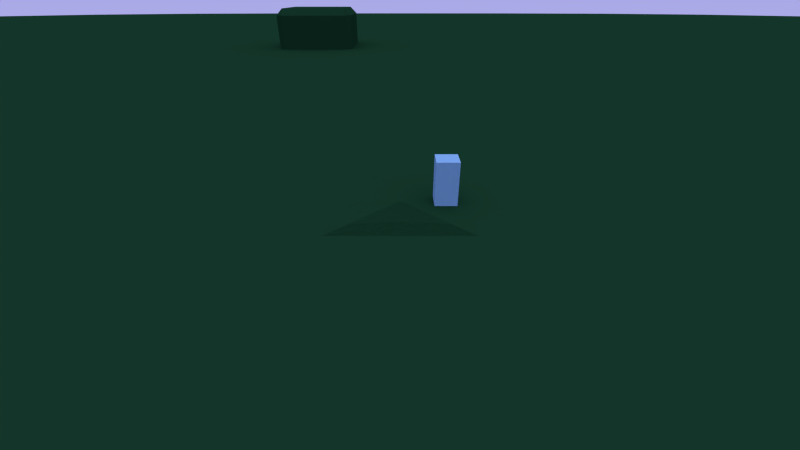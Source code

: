 # Source: Driver.blend  (saved by Blender 2.79.0; exported with 4.5.12 LTS)
import bpy
from mathutils import Matrix  # noqa: F401  (used for matrix-valued properties, if any)

bpy.ops.wm.read_factory_settings(use_empty=True)
scene = bpy.context.scene
scene.name = 'Scene'

# ---- collections
col_collection_1 = bpy.data.collections.new('Collection 1'); scene.collection.children.link(col_collection_1)
col_collection_2 = bpy.data.collections.new('Collection 2'); scene.collection.children.link(col_collection_2)
col_collection_2.hide_render = True
col_collection_2.hide_viewport = True

# ---- materials (node trees are filled in below, after node groups)
mat_player = bpy.data.materials.new('Player')
mat_player.alpha_threshold = 0.0
mat_player.use_transparent_shadow = False
mat_player.diffuse_color = (0.25, 0.5, 0.75, 1.0)
mat_player.roughness = 0.5
mat_player.specular_intensity = 1.0
mat_terrain = bpy.data.materials.new('Terrain')
mat_terrain.alpha_threshold = 0.0
mat_terrain.use_transparent_shadow = False
mat_terrain.diffuse_color = (0.01, 0.05, 0.02, 1.0)
mat_terrain.roughness = 0.5
mat_terrain.specular_intensity = 0.0
mat_terrain.line_color = (0.0, 0.0, 0.0, 1.0)
mat_platform = bpy.data.materials.new('Platform')
mat_platform.alpha_threshold = 0.0
mat_platform.use_transparent_shadow = False
mat_platform.diffuse_color = (0.01, 0.05, 0.02, 1.0)
mat_platform.roughness = 0.5
mat_platform.specular_intensity = 0.0
mat_platform.line_color = (0.0, 0.0, 0.0, 1.0)
mat_car_wheel = bpy.data.materials.new('Car_wheel')
mat_car_wheel.alpha_threshold = 0.0
mat_car_wheel.use_transparent_shadow = False
mat_car_wheel.preview_render_type = 'CUBE'
mat_car_wheel.diffuse_color = (1.0, 1.0, 0.5, 1.0)
mat_car_wheel.roughness = 0.5
mat_car_wheel.line_color = (0.0, 0.0, 0.0, 1.0)
mat_car_steering_wheel = bpy.data.materials.new('Car_steering_wheel')
mat_car_steering_wheel.alpha_threshold = 0.0
mat_car_steering_wheel.use_transparent_shadow = False
mat_car_steering_wheel.preview_render_type = 'FLAT'
mat_car_steering_wheel.diffuse_color = (0.05, 0.0, 0.005, 1.0)
mat_car_steering_wheel.roughness = 0.5
mat_car_steering_wheel.specular_intensity = 0.2
mat_car_steering_wheel.line_color = (0.0, 0.0, 0.0, 1.0)
mat_car_body = bpy.data.materials.new('Car_body')
mat_car_body.alpha_threshold = 0.0
mat_car_body.use_transparent_shadow = False
mat_car_body.preview_render_type = 'FLAT'
mat_car_body.diffuse_color = (1.0, 1.0, 1.0, 1.0)
mat_car_body.roughness = 0.5
mat_car_bottom = bpy.data.materials.new('Car_bottom')
mat_car_bottom.alpha_threshold = 0.0
mat_car_bottom.use_transparent_shadow = False
mat_car_bottom.preview_render_type = 'FLAT'
mat_car_bottom.diffuse_color = (0.1, 0.0, 0.01, 1.0)
mat_car_bottom.roughness = 0.5
mat_car_bottom.specular_intensity = 0.0
mat_car_bottom.line_color = (0.0, 0.0, 0.0, 1.0)
mat_car_window = bpy.data.materials.new('Car_window')
mat_car_window.alpha_threshold = 0.0
mat_car_window.use_transparent_shadow = False
mat_car_window.preview_render_type = 'FLAT'
mat_car_window.diffuse_color = (1.0, 1.0, 1.0, 1.0)
mat_car_window.roughness = 0.5
mat_car_window.specular_intensity = 1.0
mat_car_window.line_color = (0.0, 0.0, 0.0, 0.5)
mat_car_interior = bpy.data.materials.new('Car_interior')
mat_car_interior.alpha_threshold = 0.0
mat_car_interior.use_transparent_shadow = False
mat_car_interior.preview_render_type = 'FLAT'
mat_car_interior.diffuse_color = (0.0, 0.0, 0.0, 1.0)
mat_car_interior.roughness = 0.5
mat_car_interior.specular_intensity = 0.0
mat_car_interior.line_color = (0.0, 0.0, 0.0, 1.0)

# ---- material node trees

# ---- world
world_world = bpy.data.worlds.new('World'); scene.world = world_world
world_world.color = (0.4, 0.4, 0.8)
world_world.use_sun_shadow = False
world_world.sun_shadow_jitter_overblur = 0.0
world_world.cycles.sampling_method = 'NONE'
world_world.cycles.sample_map_resolution = 256

# ---- cameras
cam_camera = bpy.data.cameras.new('Camera')
cam_camera.clip_end = 100.0
cam_camera.lens = 10.0
cam_camera.sensor_width = 20.0
cam_camera.sensor_height = 18.0
cam_camera.ortho_scale = 20.0
cam_camera.lens_unit = 'FOV'
cam_camera.dof.focus_distance = 0.0
cam_camera.dof.aperture_fstop = 128.0

# ---- lights
light_hemi = bpy.data.lights.new('Hemi', 'SUN')
light_hemi.transmission_factor = 0.0
light_hemi.cutoff_distance = 30.0
light_hemi.angle = 1.571
light_hemi.energy = 0.5
light_hemi.shadow_buffer_clip_start = 1.001
light_hemi.shadow_soft_size = 1.0
light_hemi.shadow_cascade_max_distance = 1000.0
light_sun = bpy.data.lights.new('Sun', 'SUN')
light_sun.transmission_factor = 0.0
light_sun.cutoff_distance = 100.0
light_sun.angle = 1.571
light_sun.energy = 0.5
light_sun.shadow_buffer_clip_start = 0.0
light_sun.shadow_soft_size = 1.0
light_sun.shadow_cascade_max_distance = 1000.0

# ---- meshes
me_player = bpy.data.meshes.new('Player')
me_player.from_pydata([(-0.25, -0.25, -0.5), (-0.25, -0.25, 0.5), (-0.25, 0.25, -0.5), (-0.25, 0.25, 0.5), (0.25, -0.25, -0.5), (0.25, -0.25, 0.5), (0.25, 0.25, -0.5), (0.25, 0.25, 0.5), (0.0, 0.0, 0.0)], [], [(0, 1, 3, 2), (2, 3, 7, 6), (6, 7, 5, 4), (4, 5, 1, 0), (2, 6, 4, 0), (7, 3, 1, 5)])
me_player.materials.append(mat_player)
me_player.use_remesh_preserve_volume = False
me_player.use_remesh_preserve_attributes = False
me_player.use_mirror_vertex_groups = False
me_player.update()
me_terrain = bpy.data.meshes.new('Terrain')
me_terrain.from_pydata([(100.0, 100.0, 2.0), (-100.0, 100.0, 2.0), (100.0, -100.0, 2.0), (-100.0, -100.0, 2.0)], [], [(3, 2, 0, 1)])
me_terrain.polygons.foreach_set('use_smooth', [True] * 1)
_uv = me_terrain.uv_layers.new(name='UVMap')
_uv.uv.foreach_set('vector', [9.998e-05, 0.0001002, 0.9999, 9.998e-05, 0.9999, 0.9999, 0.0001003, 0.9999])
me_terrain.materials.append(mat_terrain)
me_terrain.use_remesh_preserve_volume = False
me_terrain.use_remesh_preserve_attributes = False
me_terrain.use_mirror_vertex_groups = False
me_terrain.update()
me_cube = bpy.data.meshes.new('Cube')
me_cube.from_pydata([(-3.461, -6.0, -1.5), (-4.0, -5.253, -1.5), (-1.661, -2.4, 1.2), (-1.5, -1.5, 1.5), (-2.277, -1.808, 1.084), (-4.0, 8.783, -1.5), (-3.486, 10.0, -1.5), (-1.5, 1.5, 1.5), (-1.604, 2.468, 1.324), (-2.277, 1.893, 1.084), (12.0, -5.465, -1.5), (10.88, -6.0, -1.5), (1.5, -1.5, 1.5), (1.882, -2.4, 1.2), (2.479, -1.656, 1.356), (11.23, 10.0, -1.5), (12.0, 9.37, -1.5), (1.5, 1.5, 1.5), (2.479, 1.753, 1.356), (1.815, 2.468, 1.324), (-9.5, 28.0, -1.5), (-10.0, 28.5, -1.5), (-9.5, 28.0, 4.0), (-9.5, 28.5, 4.5), (-10.0, 28.5, 4.0), (-10.0, 33.5, -1.5), (-9.5, 34.0, -1.5), (-9.5, 33.5, 4.5), (-9.5, 34.0, 4.0), (-10.0, 33.5, 4.0), (-4.0, 28.5, -1.5), (-4.5, 28.0, -1.5), (-4.5, 28.5, 4.5), (-4.5, 28.0, 4.0), (-4.0, 28.5, 4.0), (-4.5, 34.0, -1.5), (-4.0, 33.5, -1.5), (-4.5, 33.5, 4.5), (-4.0, 33.5, 4.0), (-4.5, 34.0, 4.0)], [], [(11, 13, 2, 0), (16, 18, 14, 10), (21, 24, 29, 25), (17, 7, 3, 12), (6, 8, 19, 15), (31, 33, 22, 20), (36, 38, 34, 30), (37, 27, 23, 32), (26, 28, 39, 35), (2, 3, 4), (7, 8, 9), (12, 13, 14), (17, 18, 19), (22, 23, 24), (27, 28, 29), (32, 33, 34), (37, 38, 39), (0, 2, 4, 1), (3, 7, 9, 4), (8, 6, 5, 9), (7, 17, 19, 8), (18, 16, 15, 19), (17, 12, 14, 18), (13, 11, 10, 14), (12, 3, 2, 13), (20, 22, 24, 21), (23, 27, 29, 24), (28, 26, 25, 29), (27, 37, 39, 28), (38, 36, 35, 39), (37, 32, 34, 38), (33, 31, 30, 34), (32, 23, 22, 33), (1, 4, 9, 5)])
_uv = me_cube.uv_layers.new(name='UVMap')
_uv.uv.foreach_set('vector', [0.941, 0.5, -3.559, 2.3, -5.331, 2.3, -6.231, 0.5, 0.5, 0.185, -4.261, -3.623, -4.261, -5.328, 0.5, -7.232, 0.75, 0.0, 0.75, 2.75, 3.25, 2.75, 3.25, 0.0, 0.25, 0.25, -1.25, 0.25, -1.25, -1.25, 0.25, -1.25, 0.7568, 0.5, 1.698, -3.266, 3.408, -3.266, 8.115, 0.5, 0.25, 0.0, 0.25, 2.75, -2.25, 2.75, -2.25, 0.0, 0.25, 0.0, 0.25, 2.75, -2.25, 2.75, -2.25, 0.0, 0.25, 0.25, -2.25, 0.25, -2.25, -2.25, 0.25, -2.25, 0.75, 0.0, 0.75, 2.75, 3.25, 2.75, 3.25, 0.0, 0.6693, 0.3, 0.75, 0.75, 0.3613, 0.596, 0.75, 0.25, 0.6982, 0.7341, 0.3613, 0.4463, 0.25, 0.75, 0.441, 0.3, 0.7395, 0.6719, 0.25, 0.25, 0.7395, 0.3766, 0.4077, 0.7341, 0.75, 0.5, 0.75, 0.75, 0.5, 0.75, 0.75, 0.25, 0.75, 0.5, 0.5, 0.25, 0.25, 0.75, 0.25, 0.5, 0.5, 0.75, 0.25, 0.25, 0.5, 0.25, 0.25, 0.5, 0.7693, 0.5, 1.669, 2.3, 1.361, 2.596, 0.5, 0.8734, 0.75, 0.75, 0.75, 2.25, 0.3613, 2.446, 0.3613, 0.596, 0.6982, 0.7341, -0.2432, 4.5, -0.5, 3.892, 0.3613, 0.4463, 0.75, 0.25, 2.25, 0.25, 2.408, 0.7341, 0.6982, 0.7341, 0.7395, 0.3766, 5.5, 4.185, 5.115, 4.5, 0.4077, 0.7341, 0.25, 0.25, 0.25, -1.25, 0.7395, -1.328, 0.7395, 0.3766, 0.441, 0.3, 4.941, -1.5, 5.5, -1.232, 0.7395, 0.6719, 0.25, 0.75, -1.25, 0.75, -1.331, 0.3, 0.441, 0.3, 0.75, 0.0, 0.75, 2.75, 0.5, 2.75, 0.5, 0.0, 0.75, 0.75, 0.75, 3.25, 0.5, 3.25, 0.5, 0.75, 0.75, 0.75, 0.75, -2.0, 0.5, -2.0, 0.5, 0.75, 0.75, 0.25, 3.25, 0.25, 3.25, 0.5, 0.75, 0.5, 0.5, 0.75, 0.5, -2.0, 0.25, -2.0, 0.25, 0.75, 0.25, 0.25, 0.25, -2.25, 0.5, -2.25, 0.5, 0.25, 0.25, 0.75, 0.25, -2.0, 0.5, -2.0, 0.5, 0.75, 0.25, 0.75, -2.25, 0.75, -2.25, 0.5, 0.25, 0.5, 0.8734, 0.0, 2.596, 1.292, 4.446, 1.292, 7.892, 0.0])
me_cube.materials.append(mat_platform)
me_cube.use_remesh_preserve_volume = False
me_cube.use_remesh_preserve_attributes = False
me_cube.use_mirror_vertex_groups = False
me_cube.update()
me_car = bpy.data.meshes.new('Car')
me_car.from_pydata([(-0.7, -1.45, 0.0), (-0.65, 1.5, 0.0), (0.65, 1.5, 0.0), (0.7, -1.45, 0.0), (-0.6, -1.45, 0.45), (-0.65, 1.5, 0.4), (0.65, 1.5, 0.4), (0.6, -1.45, 0.45), (-0.65, 1.65, 0.25), (-0.7, -1.6, 0.25), (0.65, 1.65, 0.25), (0.7, -1.6, 0.25), (0.75, -1.0, 0.25), (-0.75, -1.0, 0.25), (0.7, -1.0, 0.0), (0.65, -0.9, 0.5), (-0.7, -1.0, 0.0), (-0.65, -0.9, 0.5), (-0.6, 0.6, 0.5), (0.7, 0.7, 0.0), (0.75, 0.7, 0.25), (-0.75, 0.7, 0.25), (-0.7, 0.7, 0.0), (0.6, 0.6, 0.5), (0.45, -0.55, 0.9), (-0.45, -0.55, 0.9), (-0.45, 0.1, 0.9), (0.45, 0.1, 0.9), (0.0, 0.0, 0.0)], [], [(21, 8, 1, 22), (8, 10, 2, 1), (12, 11, 3, 14), (11, 9, 0, 3), (22, 1, 2, 19), (23, 6, 5, 18), (18, 5, 8, 21), (5, 6, 10, 8), (15, 7, 11, 12), (7, 4, 9, 11), (23, 15, 12, 20), (20, 12, 14, 19), (7, 15, 17, 4), (9, 13, 16, 0), (4, 17, 13, 9), (0, 16, 14, 3), (13, 21, 22, 16), (16, 22, 19, 14), (27, 24, 15, 23), (17, 18, 21, 13), (6, 23, 20, 10), (10, 20, 19, 2), (24, 27, 26, 25), (18, 17, 25, 26), (23, 18, 26, 27), (24, 25, 17, 15)])
me_car.use_remesh_preserve_volume = False
me_car.use_remesh_preserve_attributes = False
me_car.use_mirror_x = True
me_car.update()
me_car_wheel = bpy.data.meshes.new('Car_wheel')
me_car_wheel.from_pydata([(-0.1, 0.0, 4.798e-08), (0.1, 0.0, -4.798e-08), (-0.1, 0.1875, 4.798e-08), (0.1, 0.1875, -4.798e-08), (-0.1, 0.1732, -0.07175), (0.1, 0.1732, -0.07175), (-0.1, 0.1326, -0.1326), (0.1, 0.1326, -0.1326), (-0.1, 0.07175, -0.1732), (0.1, 0.07175, -0.1732), (-0.1, 0.0, -0.1875), (0.1, 0.0, -0.1875), (-0.1, -0.07175, -0.1732), (0.1, -0.07175, -0.1732), (-0.1, -0.1326, -0.1326), (0.1, -0.1326, -0.1326), (-0.1, -0.1732, -0.07175), (0.1, -0.1732, -0.07175), (-0.1, -0.1875, 1.967e-08), (0.1, -0.1875, -7.629e-08), (-0.1, -0.1732, 0.07175), (0.1, -0.1732, 0.07175), (-0.1, -0.1326, 0.1326), (0.1, -0.1326, 0.1326), (-0.1, -0.07175, 0.1732), (0.1, -0.07175, 0.1732), (-0.1, 0.0, 0.1875), (0.1, 0.0, 0.1875), (-0.1, 0.07175, 0.1732), (0.1, 0.07175, 0.1732), (-0.1, 0.1326, 0.1326), (0.1, 0.1326, 0.1326), (-0.1, 0.1732, 0.07175), (0.1, 0.1732, 0.07175), (-0.1, 0.25, 1.49e-08), (0.1, 0.25, -1.49e-08), (0.1, 0.231, -0.09567), (-0.1, 0.231, -0.09567), (0.1, 0.1768, -0.1768), (-0.1, 0.1768, -0.1768), (0.1, 0.09567, -0.231), (-0.1, 0.09567, -0.231), (0.1, 0.0, -0.25), (-0.1, 0.0, -0.25), (0.1, -0.09567, -0.231), (-0.1, -0.09567, -0.231), (0.1, -0.1768, -0.1768), (-0.1, -0.1768, -0.1768), (0.1, -0.231, -0.09567), (-0.1, -0.231, -0.09567), (0.1, -0.25, -5.96e-08), (-0.1, -0.25, -1.49e-08), (0.1, -0.231, 0.09567), (-0.1, -0.231, 0.09567), (0.1, -0.1768, 0.1768), (-0.1, -0.1768, 0.1768), (0.1, -0.09567, 0.231), (-0.1, -0.09567, 0.231), (0.1, 0.0, 0.25), (-0.1, 0.0, 0.25), (0.1, 0.09567, 0.231), (-0.1, 0.09567, 0.231), (0.1, 0.1768, 0.1768), (-0.1, 0.1768, 0.1768), (0.1, 0.231, 0.09567), (-0.1, 0.231, 0.09567), (0.1125, 0.225, -3.549e-08), (0.1125, 0.2079, -0.0861), (0.1125, 0.1591, -0.1591), (0.1125, 0.0861, -0.2079), (0.1125, 0.0, -0.225), (0.1125, -0.0861, -0.2079), (0.1125, -0.1591, -0.1591), (0.1125, -0.2079, -0.0861), (0.1125, -0.225, -7.26e-08), (0.1125, -0.2079, 0.0861), (0.1125, -0.1591, 0.1591), (0.1125, -0.0861, 0.2079), (0.1125, 0.0, 0.225), (0.1125, 0.0861, 0.2079), (0.1125, 0.1591, 0.1591), (0.1125, 0.2079, 0.0861), (-0.1125, 0.2079, -0.0861), (-0.1125, 0.1591, -0.1591), (-0.1125, 0.0861, -0.2079), (-0.1125, 0.0, -0.225), (-0.1125, -0.0861, -0.2079), (-0.1125, -0.1591, -0.1591), (-0.1125, -0.2079, -0.0861), (-0.1125, -0.225, 5.097e-09), (-0.1125, -0.2079, 0.0861), (-0.1125, -0.1591, 0.1591), (-0.1125, -0.0861, 0.2079), (-0.1125, 0.0, 0.225), (-0.1125, 0.0861, 0.2079), (-0.1125, 0.1591, 0.1591), (-0.1125, 0.2079, 0.0861), (-0.1125, 0.225, 3.549e-08)], [], [(0, 2, 4), (1, 5, 3), (66, 3, 5, 67), (0, 4, 6), (1, 7, 5), (67, 5, 7, 68), (0, 6, 8), (1, 9, 7), (68, 7, 9, 69), (0, 8, 10), (1, 11, 9), (69, 9, 11, 70), (0, 10, 12), (1, 13, 11), (70, 11, 13, 71), (0, 12, 14), (1, 15, 13), (71, 13, 15, 72), (0, 14, 16), (1, 17, 15), (72, 15, 17, 73), (0, 16, 18), (1, 19, 17), (73, 17, 19, 74), (0, 18, 20), (1, 21, 19), (74, 19, 21, 75), (0, 20, 22), (1, 23, 21), (75, 21, 23, 76), (0, 22, 24), (1, 25, 23), (76, 23, 25, 77), (0, 24, 26), (1, 27, 25), (77, 25, 27, 78), (0, 26, 28), (1, 29, 27), (78, 27, 29, 79), (0, 28, 30), (1, 31, 29), (79, 29, 31, 80), (0, 30, 32), (1, 33, 31), (80, 31, 33, 81), (0, 32, 2), (1, 3, 33), (81, 33, 3, 66), (96, 65, 34, 97), (65, 64, 35, 34), (95, 63, 65, 96), (63, 62, 64, 65), (94, 61, 63, 95), (61, 60, 62, 63), (93, 59, 61, 94), (59, 58, 60, 61), (92, 57, 59, 93), (57, 56, 58, 59), (91, 55, 57, 92), (55, 54, 56, 57), (90, 53, 55, 91), (53, 52, 54, 55), (89, 51, 53, 90), (51, 50, 52, 53), (88, 49, 51, 89), (49, 48, 50, 51), (87, 47, 49, 88), (47, 46, 48, 49), (86, 45, 47, 87), (45, 44, 46, 47), (85, 43, 45, 86), (43, 42, 44, 45), (84, 41, 43, 85), (41, 40, 42, 43), (83, 39, 41, 84), (39, 38, 40, 41), (82, 37, 39, 83), (37, 36, 38, 39), (97, 34, 37, 82), (34, 35, 36, 37), (64, 81, 66, 35), (62, 80, 81, 64), (60, 79, 80, 62), (58, 78, 79, 60), (56, 77, 78, 58), (54, 76, 77, 56), (52, 75, 76, 54), (50, 74, 75, 52), (48, 73, 74, 50), (46, 72, 73, 48), (44, 71, 72, 46), (42, 70, 71, 44), (40, 69, 70, 42), (38, 68, 69, 40), (36, 67, 68, 38), (35, 66, 67, 36), (2, 97, 82, 4), (4, 82, 83, 6), (6, 83, 84, 8), (8, 84, 85, 10), (10, 85, 86, 12), (12, 86, 87, 14), (14, 87, 88, 16), (16, 88, 89, 18), (18, 89, 90, 20), (20, 90, 91, 22), (22, 91, 92, 24), (24, 92, 93, 26), (26, 93, 94, 28), (28, 94, 95, 30), (30, 95, 96, 32), (32, 96, 97, 2)])
me_car_wheel.polygons.foreach_set('use_smooth', [0, 0, 1, 0, 0, 1, 0, 0, 1, 0, 0, 1, 0, 0, 1, 0, 0, 1, 0, 0, 1, 0, 0, 1, 0, 0, 1, 0, 0, 1, 0, 0, 1, 0, 0, 1, 0, 0, 1, 0, 0, 1, 0, 0, 1, 0, 0, 1, 1, 1, 1, 1, 1, 1, 1, 1, 1, 1, 1, 1, 1, 1, 1, 1, 1, 1, 1, 1, 1, 1, 1, 1, 1, 1, 1, 1, 1, 1, 1, 1, 1, 1, 1, 1, 1, 1, 1, 1, 1, 1, 1, 1, 1, 1, 1, 1, 1, 1, 1, 1, 1, 1, 1, 1, 1, 1, 1, 1, 1, 1, 1, 1])
_uv = me_car_wheel.uv_layers.new(name='UVMap')
_uv.uv.foreach_set('vector', [0.5738, 0.5, 0.8888, 0.5, 0.8649, 0.3795, 0.5738, 0.5, 0.8649, 0.3795, 0.8888, 0.5, 0.05118, 0.275, 0.03243, 0.275, 0.03243, 0.2187, 0.05118, 0.2187, 0.5738, 0.5, 0.8649, 0.3795, 0.7966, 0.2773, 0.5738, 0.5, 0.7966, 0.2773, 0.8649, 0.3795, 0.05118, 0.2187, 0.03243, 0.2187, 0.03243, 0.1625, 0.05118, 0.1625, 0.5738, 0.5, 0.7966, 0.2773, 0.6944, 0.209, 0.5738, 0.5, 0.6944, 0.209, 0.7966, 0.2773, 0.05118, 0.1625, 0.03243, 0.1625, 0.03243, 0.1062, 0.05118, 0.1062, 0.5738, 0.5, 0.6944, 0.209, 0.5738, 0.185, 0.5738, 0.5, 0.5738, 0.185, 0.6944, 0.209, 0.05118, 0.1062, 0.03243, 0.1062, 0.03243, 0.05, 0.05118, 0.05, 0.5738, 0.5, 0.5738, 0.185, 0.4533, 0.209, 0.5738, 0.5, 0.4533, 0.209, 0.5738, 0.185, 0.05117, 0.95, 0.03242, 0.95, 0.03242, 0.8937, 0.05117, 0.8937, 0.5738, 0.5, 0.4533, 0.209, 0.3511, 0.2773, 0.5738, 0.5, 0.3511, 0.2773, 0.4533, 0.209, 0.05117, 0.8937, 0.03242, 0.8937, 0.03242, 0.8375, 0.05117, 0.8375, 0.5738, 0.5, 0.3511, 0.2773, 0.2828, 0.3795, 0.5738, 0.5, 0.2828, 0.3795, 0.3511, 0.2773, 0.05117, 0.8375, 0.03242, 0.8375, 0.03242, 0.7812, 0.05117, 0.7812, 0.5738, 0.5, 0.2828, 0.3795, 0.2588, 0.5, 0.5738, 0.5, 0.2588, 0.5, 0.2828, 0.3795, 0.05117, 0.7812, 0.03242, 0.7812, 0.03242, 0.725, 0.05117, 0.725, 0.5738, 0.5, 0.2588, 0.5, 0.2828, 0.6205, 0.5738, 0.5, 0.2828, 0.6205, 0.2588, 0.5, 0.05117, 0.725, 0.03242, 0.725, 0.03243, 0.6687, 0.05118, 0.6687, 0.5738, 0.5, 0.2828, 0.6205, 0.3511, 0.7227, 0.5738, 0.5, 0.3511, 0.7227, 0.2828, 0.6205, 0.05118, 0.6687, 0.03243, 0.6687, 0.03243, 0.6125, 0.05118, 0.6125, 0.5738, 0.5, 0.3511, 0.7227, 0.4533, 0.791, 0.5738, 0.5, 0.4533, 0.791, 0.3511, 0.7227, 0.05118, 0.6125, 0.03243, 0.6125, 0.03243, 0.5562, 0.05118, 0.5562, 0.5738, 0.5, 0.4533, 0.791, 0.5738, 0.815, 0.5738, 0.5, 0.5738, 0.815, 0.4533, 0.791, 0.05118, 0.5562, 0.03243, 0.5562, 0.03243, 0.5, 0.05118, 0.5, 0.5738, 0.5, 0.5738, 0.815, 0.6944, 0.791, 0.5738, 0.5, 0.6944, 0.791, 0.5738, 0.815, 0.05118, 0.5, 0.03243, 0.5, 0.03243, 0.4437, 0.05118, 0.4437, 0.5738, 0.5, 0.6944, 0.791, 0.7966, 0.7227, 0.5738, 0.5, 0.7966, 0.7227, 0.6944, 0.791, 0.05118, 0.4437, 0.03243, 0.4437, 0.03243, 0.3875, 0.05118, 0.3875, 0.5738, 0.5, 0.7966, 0.7227, 0.8649, 0.6205, 0.5738, 0.5, 0.8649, 0.6205, 0.7966, 0.7227, 0.05118, 0.3875, 0.03243, 0.3875, 0.03243, 0.3312, 0.05118, 0.3312, 0.5738, 0.5, 0.8649, 0.6205, 0.8888, 0.5, 0.5738, 0.5, 0.8888, 0.5, 0.8649, 0.6205, 0.05118, 0.3312, 0.03243, 0.3312, 0.03243, 0.275, 0.05118, 0.275, 0.1262, 0.3312, 0.1074, 0.3312, 0.1074, 0.275, 0.1262, 0.275, 0.1074, 0.3312, 0.06993, 0.3312, 0.06993, 0.275, 0.1074, 0.275, 0.1262, 0.3875, 0.1074, 0.3875, 0.1074, 0.3312, 0.1262, 0.3312, 0.1074, 0.3875, 0.06993, 0.3875, 0.06993, 0.3312, 0.1074, 0.3312, 0.1262, 0.4437, 0.1074, 0.4437, 0.1074, 0.3875, 0.1262, 0.3875, 0.1074, 0.4437, 0.06993, 0.4437, 0.06993, 0.3875, 0.1074, 0.3875, 0.1262, 0.5, 0.1074, 0.5, 0.1074, 0.4437, 0.1262, 0.4437, 0.1074, 0.5, 0.06993, 0.5, 0.06993, 0.4437, 0.1074, 0.4437, 0.1262, 0.5562, 0.1074, 0.5562, 0.1074, 0.5, 0.1262, 0.5, 0.1074, 0.5562, 0.06993, 0.5562, 0.06993, 0.5, 0.1074, 0.5, 0.1262, 0.6125, 0.1074, 0.6125, 0.1074, 0.5562, 0.1262, 0.5562, 0.1074, 0.6125, 0.06993, 0.6125, 0.06993, 0.5562, 0.1074, 0.5562, 0.1262, 0.6687, 0.1074, 0.6687, 0.1074, 0.6125, 0.1262, 0.6125, 0.1074, 0.6687, 0.06992, 0.6687, 0.06993, 0.6125, 0.1074, 0.6125, 0.1262, 0.725, 0.1074, 0.725, 0.1074, 0.6687, 0.1262, 0.6687, 0.1074, 0.725, 0.06992, 0.725, 0.06992, 0.6687, 0.1074, 0.6687, 0.1262, 0.7812, 0.1074, 0.7812, 0.1074, 0.725, 0.1262, 0.725, 0.1074, 0.7812, 0.06992, 0.7812, 0.06992, 0.725, 0.1074, 0.725, 0.1262, 0.8375, 0.1074, 0.8375, 0.1074, 0.7812, 0.1262, 0.7812, 0.1074, 0.8375, 0.06992, 0.8375, 0.06992, 0.7812, 0.1074, 0.7812, 0.1262, 0.8937, 0.1074, 0.8937, 0.1074, 0.8375, 0.1262, 0.8375, 0.1074, 0.8937, 0.06992, 0.8937, 0.06992, 0.8375, 0.1074, 0.8375, 0.1262, 0.95, 0.1074, 0.95, 0.1074, 0.8937, 0.1262, 0.8937, 0.1074, 0.95, 0.06992, 0.95, 0.06992, 0.8937, 0.1074, 0.8937, 0.1262, 0.1062, 0.1074, 0.1062, 0.1074, 0.05, 0.1262, 0.05, 0.1074, 0.1062, 0.06993, 0.1062, 0.06993, 0.05, 0.1074, 0.05, 0.1262, 0.1625, 0.1074, 0.1625, 0.1074, 0.1062, 0.1262, 0.1062, 0.1074, 0.1625, 0.06993, 0.1625, 0.06993, 0.1062, 0.1074, 0.1062, 0.1262, 0.2187, 0.1074, 0.2187, 0.1074, 0.1625, 0.1262, 0.1625, 0.1074, 0.2187, 0.06993, 0.2187, 0.06993, 0.1625, 0.1074, 0.1625, 0.1262, 0.275, 0.1074, 0.275, 0.1074, 0.2187, 0.1262, 0.2187, 0.1074, 0.275, 0.06993, 0.275, 0.06993, 0.2187, 0.1074, 0.2187, 0.06993, 0.3312, 0.05118, 0.3312, 0.05118, 0.275, 0.06993, 0.275, 0.06993, 0.3875, 0.05118, 0.3875, 0.05118, 0.3312, 0.06993, 0.3312, 0.06993, 0.4437, 0.05118, 0.4437, 0.05118, 0.3875, 0.06993, 0.3875, 0.06993, 0.5, 0.05118, 0.5, 0.05118, 0.4437, 0.06993, 0.4437, 0.06993, 0.5562, 0.05118, 0.5562, 0.05118, 0.5, 0.06993, 0.5, 0.06993, 0.6125, 0.05118, 0.6125, 0.05118, 0.5562, 0.06993, 0.5562, 0.06992, 0.6687, 0.05118, 0.6687, 0.05118, 0.6125, 0.06993, 0.6125, 0.06992, 0.725, 0.05117, 0.725, 0.05118, 0.6687, 0.06992, 0.6687, 0.06992, 0.7812, 0.05117, 0.7812, 0.05117, 0.725, 0.06992, 0.725, 0.06992, 0.8375, 0.05117, 0.8375, 0.05117, 0.7812, 0.06992, 0.7812, 0.06992, 0.8937, 0.05117, 0.8937, 0.05117, 0.8375, 0.06992, 0.8375, 0.06992, 0.95, 0.05117, 0.95, 0.05117, 0.8937, 0.06992, 0.8937, 0.06993, 0.1062, 0.05118, 0.1062, 0.05118, 0.05, 0.06993, 0.05, 0.06993, 0.1625, 0.05118, 0.1625, 0.05118, 0.1062, 0.06993, 0.1062, 0.06993, 0.2187, 0.05118, 0.2187, 0.05118, 0.1625, 0.06993, 0.1625, 0.06993, 0.275, 0.05118, 0.275, 0.05118, 0.2187, 0.06993, 0.2187, 0.1449, 0.275, 0.1262, 0.275, 0.1262, 0.2187, 0.1449, 0.2187, 0.1449, 0.2187, 0.1262, 0.2187, 0.1262, 0.1625, 0.1449, 0.1625, 0.1449, 0.1625, 0.1262, 0.1625, 0.1262, 0.1062, 0.1449, 0.1062, 0.1449, 0.1062, 0.1262, 0.1062, 0.1262, 0.05, 0.1449, 0.05, 0.1449, 0.95, 0.1262, 0.95, 0.1262, 0.8937, 0.1449, 0.8937, 0.1449, 0.8937, 0.1262, 0.8937, 0.1262, 0.8375, 0.1449, 0.8375, 0.1449, 0.8375, 0.1262, 0.8375, 0.1262, 0.7812, 0.1449, 0.7812, 0.1449, 0.7812, 0.1262, 0.7812, 0.1262, 0.725, 0.1449, 0.725, 0.1449, 0.725, 0.1262, 0.725, 0.1262, 0.6687, 0.1449, 0.6687, 0.1449, 0.6687, 0.1262, 0.6687, 0.1262, 0.6125, 0.1449, 0.6125, 0.1449, 0.6125, 0.1262, 0.6125, 0.1262, 0.5562, 0.1449, 0.5562, 0.1449, 0.5562, 0.1262, 0.5562, 0.1262, 0.5, 0.1449, 0.5, 0.1449, 0.5, 0.1262, 0.5, 0.1262, 0.4437, 0.1449, 0.4437, 0.1449, 0.4437, 0.1262, 0.4437, 0.1262, 0.3875, 0.1449, 0.3875, 0.1449, 0.3875, 0.1262, 0.3875, 0.1262, 0.3312, 0.1449, 0.3312, 0.1449, 0.3312, 0.1262, 0.3312, 0.1262, 0.275, 0.1449, 0.275])
me_car_wheel.materials.append(mat_car_wheel)
me_car_wheel.use_remesh_preserve_volume = False
me_car_wheel.use_remesh_preserve_attributes = False
me_car_wheel.use_mirror_vertex_groups = False
me_car_wheel.update()
me_car_steering_wheel = bpy.data.meshes.new('Car_steering_wheel')
me_car_steering_wheel.from_pydata([(0.0, -0.02, 0.2), (0.0, -0.02, 0.15), (0.08, -0.02, 0.18), (0.06, -0.02, 0.14), (0.14, -0.02, 0.14), (0.11, -0.02, 0.11), (0.18, -0.02, 0.08), (0.14, -0.02, 0.06), (0.2, -0.02, 0.0), (0.15, -0.02, 0.0), (0.05, -0.01, 0.05), (0.05, -0.02, 0.02), (0.06, -0.01, 0.03), (0.1, -0.01, 0.08), (0.05, -0.02, 0.0), (0.03, -0.02, 0.04), (0.03, -0.02, 0.0), (0.0, -0.02, 0.05), (0.0, -0.025, 0.0), (0.11, -0.01, 0.06), (0.0, 0.02, 0.2), (0.0, 0.02, 0.15), (0.08, 0.02, 0.18), (0.06, 0.02, 0.14), (0.14, 0.02, 0.14), (0.11, 0.02, 0.11), (0.18, 0.02, 0.08), (0.14, 0.02, 0.06), (0.2, 0.02, 0.0), (0.15, 0.02, 0.0), (0.05, 0.01, 0.05), (0.05, 0.02, 0.02), (0.06, 0.01, 0.03), (0.1, 0.01, 0.08), (0.05, 0.02, 0.0), (0.03, 0.02, 0.04), (0.04, 0.02, 0.0), (0.0, 0.02, 0.05), (0.11, 0.01, 0.06), (0.035, 0.03, 0.0), (0.0225, 0.03, 0.0225), (0.0, 0.03, 0.0325), (0.035, 0.1, 0.0), (0.0225, 0.1, 0.0225), (0.0, 0.1, 0.0325)], [], [(0, 2, 3, 1), (2, 4, 5, 3), (4, 6, 7, 5), (6, 8, 9, 7), (12, 11, 15, 10), (18, 17, 15, 16), (15, 11, 14, 16), (7, 19, 13, 5), (19, 12, 10, 13), (20, 21, 23, 22), (22, 23, 25, 24), (24, 25, 27, 26), (26, 27, 29, 28), (32, 30, 35, 31), (35, 36, 34, 31), (27, 25, 33, 38), (38, 33, 30, 32), (6, 4, 24, 26), (2, 0, 20, 22), (19, 7, 27, 38), (11, 12, 32, 31), (12, 19, 38, 32), (1, 3, 23, 21), (8, 6, 26, 28), (10, 15, 35, 30), (7, 9, 29, 27), (4, 2, 22, 24), (5, 13, 33, 25), (14, 11, 31, 34), (3, 5, 25, 23), (15, 17, 37, 35), (13, 10, 30, 33), (35, 37, 41, 40), (36, 35, 40, 39), (39, 40, 43, 42), (40, 41, 44, 43)])
me_car_steering_wheel.polygons.foreach_set('use_smooth', [True] * 36)
me_car_steering_wheel.materials.append(mat_car_steering_wheel)
me_car_steering_wheel.use_remesh_preserve_volume = False
me_car_steering_wheel.use_remesh_preserve_attributes = False
me_car_steering_wheel.use_mirror_vertex_groups = False
me_car_steering_wheel.update()
me_car_visual = bpy.data.meshes.new('Car_visual')
me_car_visual.from_pydata([(0.4, 1.75, 0.25), (0.45, -1.65, 0.4), (0.35, 0.2, 0.9), (0.4, -1.0, 0.5), (0.4, 0.7, 0.5), (0.35, -0.7, 0.85), (0.45, 1.6, 4.768e-07), (0.45, -1.35, 0.5), (0.4, 1.4, 0.45), (0.7, 1.05, 0.5), (0.7, 1.3, 0.45), (0.7, 1.3, 4.768e-07), (0.0, 1.4, 0.45), (0.0, -0.7, 0.85), (0.0, 0.75, 0.5), (0.0, -1.55, 4.768e-07), (0.7, -0.7, 4.768e-07), (0.7, -0.7, 0.5), (0.0, -0.55, 0.9), (0.75, -0.8, 0.25), (0.5, -0.55, 0.85), (0.75, 1.0, 0.3), (0.75, 1.2, 0.25), (0.0, -1.4, 0.5), (0.0, 1.1, 0.5), (0.7, -1.3, 4.768e-07), (0.7, -1.25, 0.5), (0.45, -1.0, 4.768e-07), (0.75, -1.2, 0.25), (0.0, 0.25, 0.9), (0.0, -1.7, 0.25), (0.0, 1.7, 0.35), (0.0, -1.05, 0.5), (0.0, 1.75, 0.25), (0.0, -1.65, 0.4), (0.0, 1.6, 4.768e-07), (0.7, 1.5, 4.768e-07), (0.7, -1.5, 4.768e-07), (0.7, 1.5, 0.4), (0.7, -1.45, 0.45), (0.7, 0.7, 4.768e-07), (0.65, 0.5, 0.5), (0.7, -0.85, 0.5), (0.45, -0.65, 0.85), (0.5, 0.1, 0.85), (0.7, 1.65, 0.25), (0.7, -1.65, 0.25), (0.75, 0.8, 0.25), (0.75, -1.0, 0.3), (0.45, -1.55, 4.768e-07), (0.4, 1.7, 0.35), (0.45, -1.7, 0.25), (0.4, 1.1, 0.5), (0.35, -0.55, 0.9), (0.45, -0.7, 4.768e-07), (0.45, -1.0, 0.3), (0.45, 0.8, 0.25), (0.45, -1.2, 0.25), (0.45, -1.3, 4.768e-07), (0.45, 1.2, 0.25), (0.45, 1.0, 0.3), (0.45, -0.8, 0.25), (0.45, 1.0, 4.768e-07), (0.35, -0.15, 0.9), (0.0, -0.15, 0.9), (0.75, -0.05, 0.25), (0.7, -0.1, 0.5), (0.7, -1.192e-07, 4.768e-07), (0.5, -0.15, 0.85), (0.45, 1.6, 4.768e-07), (0.7, 1.3, 4.768e-07), (0.0, -1.55, 4.768e-07), (0.7, -0.7, 4.768e-07), (0.0, -0.7, 4.768e-07), (0.75, -0.8, 0.25), (0.75, 1.0, 0.3), (0.75, 1.2, 0.25), (0.0, -1.3, 4.768e-07), (0.7, -1.3, 4.768e-07), (0.0, 1.3, 4.768e-07), (0.0, 1.0, 4.768e-07), (0.75, -1.2, 0.25), (0.0, 0.7, 4.768e-07), (0.0, -1.0, 4.768e-07), (0.0, 1.6, 4.768e-07), (0.7, 1.5, 4.768e-07), (0.7, -1.5, 4.768e-07), (0.7, 0.7, 4.768e-07), (0.75, 0.8, 0.25), (0.75, -1.0, 0.3), (0.45, -1.55, 4.768e-07), (0.45, 1.3, 4.768e-07), (0.45, -1.0, 0.3), (0.45, 0.8, 0.25), (0.45, 0.7, 4.768e-07), (0.45, -1.2, 0.25), (0.45, 1.2, 0.25), (0.45, 1.0, 0.3), (0.45, -0.8, 0.25), (0.45, -1.192e-07, 4.768e-07), (0.0, -1.192e-07, 4.768e-07), (0.7, -1.192e-07, 4.768e-07), (0.3995, 0.6915, 0.5002), (0.0, 0.741, 0.5002), (0.6965, -0.6945, 0.5002), (0.6965, -0.1005, 0.5002), (0.35, 0.444, 0.2032), (0.3995, -0.9915, 0.5002), (0.35, -0.6945, 0.2032), (0.0, -0.6945, 0.2032), (0.4985, -0.546, 0.2032), (0.0, 0.444, 0.2032), (0.0, -1.041, 0.5002), (0.647, 0.4935, 0.5002), (0.6965, -0.843, 0.5002), (0.449, -0.645, 0.2032), (0.449, 0.2955, 0.2032), (0.4985, -0.1005, 0.2032), (0.0, -0.645, 0.2032), (0.0, -0.546, 0.2032), (0.0, -0.1005, 0.2032), (0.0, 0.2955, 0.2032), (0.3995, 0.6915, 0.5002), (0.35, -0.6945, 0.8468), (0.0, 0.741, 0.5002), (0.6965, -0.6945, 0.5002), (0.4985, 0.0975, 0.8468), (0.6965, -0.1005, 0.5002), (0.3995, -0.9915, 0.5002), (0.0, -1.041, 0.5002), (0.647, 0.4935, 0.5002), (0.6965, -0.843, 0.5002), (0.35, 0.196, 0.8968), (0.4985, -0.546, 0.8468), (0.0, 0.246, 0.8968), (0.449, -0.645, 0.8468), (0.0, -0.6945, 0.8468), (0.4985, -0.15, 0.8468), (0.35, 0.196, 0.8968), (0.35, -0.6945, 0.8468), (0.0, -0.6945, 0.8468), (0.4985, -0.546, 0.8468), (0.0, 0.246, 0.8968), (0.449, -0.645, 0.8468), (0.4985, 0.0975, 0.8468), (0.4985, -0.1005, 0.8468), (0.0, -0.645, 0.8468), (0.0, -0.546, 0.8468), (0.0, -0.1005, 0.8468), (0.0, 0.0955, 0.8468)], [], [(68, 63, 53, 20), (42, 3, 7, 26), (5, 3, 42, 43), (37, 46, 51, 49), (31, 50, 0, 33), (10, 8, 52, 9), (45, 36, 6, 0), (9, 52, 4, 41), (53, 5, 43, 20), (26, 7, 1, 39), (46, 39, 1, 51), (10, 38, 50, 8), (0, 6, 35, 33), (28, 26, 39, 46), (27, 55, 57, 58), (54, 61, 55, 27), (22, 10, 9, 21), (21, 9, 41, 47), (36, 45, 22, 11), (19, 17, 42, 48), (50, 31, 12, 8), (63, 64, 18, 53), (45, 38, 10, 22), (67, 65, 19, 16), (65, 66, 17, 19), (42, 17, 20, 43), (3, 32, 23, 7), (48, 42, 26, 28), (50, 38, 45, 0), (7, 23, 34, 1), (51, 1, 34, 30), (66, 41, 44, 68), (2, 44, 41, 4), (25, 28, 46, 37), (29, 2, 4, 14), (32, 3, 5, 13), (53, 18, 13, 5), (8, 12, 24, 52), (52, 24, 14, 4), (49, 51, 30, 15), (44, 2, 63, 68), (2, 29, 64, 63), (40, 47, 65, 67), (47, 41, 66, 65), (17, 66, 68, 20), (81, 95, 92, 89), (85, 70, 91, 69), (91, 70, 76, 96), (97, 75, 88, 93), (75, 97, 96, 76), (98, 74, 89, 92), (93, 88, 87, 94), (69, 91, 79, 84), (94, 99, 100, 82), (87, 101, 99, 94), (62, 60, 56, 94), (91, 59, 60, 62), (27, 58, 77, 83), (99, 54, 73, 100), (101, 72, 54, 99), (78, 86, 90, 58), (54, 72, 74, 98), (54, 27, 83, 73), (58, 90, 71, 77), (62, 94, 82, 80), (91, 62, 80, 79), (78, 58, 95, 81), (108, 107, 114, 115), (112, 107, 108, 109), (108, 115, 118, 109), (110, 119, 118, 115), (117, 120, 119, 110), (120, 117, 116, 121), (116, 106, 111, 121), (114, 104, 110, 115), (105, 113, 116, 117), (106, 116, 113, 102), (111, 106, 102, 103), (104, 105, 117, 110), (132, 126, 130, 122), (123, 128, 131, 135), (131, 125, 133, 135), (127, 130, 126, 137), (134, 132, 122, 124), (129, 128, 123, 136), (125, 127, 137, 133), (139, 140, 146, 143), (141, 143, 146, 147), (145, 141, 147, 148), (148, 149, 144, 145), (144, 149, 142, 138)])
me_car_visual.polygons.foreach_set('use_smooth', [True] * 91)
me_car_visual.polygons.foreach_set('material_index', [0, 0, 0, 0, 0, 0, 0, 0, 0, 0, 0, 0, 0, 0, 1, 1, 0, 0, 0, 0, 0, 0, 0, 0, 0, 0, 0, 0, 0, 0, 0, 0, 0, 0, 0, 0, 0, 0, 0, 0, 0, 0, 0, 0, 0, 1, 1, 1, 1, 1, 1, 1, 1, 1, 1, 1, 1, 1, 1, 1, 1, 1, 1, 1, 1, 1, 1, 3, 3, 3, 3, 3, 3, 3, 3, 3, 3, 3, 3, 2, 2, 2, 2, 2, 2, 2, 3, 3, 3, 3, 3])
_uv = me_car_visual.uv_layers.new(name='UVMap')
_uv.uv.foreach_set('vector', [0.457, 0.3984, 0.457, 0.457, 0.375, 0.4453, 0.3789, 0.3906, 0.3086, 0.25, 0.2578, 0.3633, 0.1953, 0.3125, 0.2227, 0.2422, 0.3438, 0.4375, 0.2578, 0.3633, 0.3086, 0.25, 0.3594, 0.4062, 0.1484, 0.1133, 0.1562, 0.1992, 0.1289, 0.2422, 0.09766, 0.1641, 0.8906, 0.4414, 0.8555, 0.3125, 0.8711, 0.2969, 0.9141, 0.418, 0.7812, 0.2539, 0.8008, 0.3438, 0.7461, 0.3633, 0.7344, 0.2578, 0.8398, 0.2305, 0.8555, 0.1367, 0.9062, 0.1992, 0.8711, 0.2969, 0.7344, 0.2578, 0.7461, 0.3633, 0.6602, 0.375, 0.6094, 0.2695, 0.375, 0.4453, 0.3438, 0.4375, 0.3594, 0.4062, 0.3789, 0.3906, 0.2227, 0.2422, 0.1953, 0.3125, 0.1484, 0.2734, 0.1875, 0.2344, 0.1562, 0.1992, 0.1875, 0.2344, 0.1484, 0.2734, 0.1289, 0.2422, 0.7812, 0.2539, 0.8125, 0.2539, 0.8555, 0.3125, 0.8008, 0.3438, 0.8711, 0.2969, 0.9062, 0.1992, 0.9688, 0.3477, 0.9141, 0.418, 0.2266, 0.1484, 0.2227, 0.2422, 0.1875, 0.2344, 0.1562, 0.1992, 0.207, 0.7852, 0.1953, 0.875, 0.1602, 0.8516, 0.1211, 0.7812, 0.2891, 0.8359, 0.2305, 0.875, 0.1953, 0.875, 0.207, 0.7852, 0.7695, 0.168, 0.7812, 0.2539, 0.7344, 0.2578, 0.7266, 0.1797, 0.7266, 0.1797, 0.7344, 0.2578, 0.6094, 0.2695, 0.6797, 0.1602, 0.8555, 0.1367, 0.8398, 0.2305, 0.7695, 0.168, 0.8125, 0.1016, 0.3125, 0.1445, 0.3398, 0.2461, 0.3086, 0.25, 0.2695, 0.1641, 0.8555, 0.3125, 0.8906, 0.4414, 0.8242, 0.4805, 0.8008, 0.3438, 0.457, 0.457, 0.4531, 0.5938, 0.3672, 0.582, 0.375, 0.4453, 0.8398, 0.2305, 0.8125, 0.2539, 0.7812, 0.2539, 0.7695, 0.168, 0.4922, 0.03906, 0.4844, 0.1445, 0.3125, 0.1445, 0.3398, 0.03906, 0.4844, 0.1445, 0.4727, 0.2461, 0.3398, 0.2461, 0.3125, 0.1445, 0.3086, 0.25, 0.3398, 0.2461, 0.3789, 0.3906, 0.3594, 0.4062, 0.2578, 0.3633, 0.2227, 0.5078, 0.1484, 0.4531, 0.1953, 0.3125, 0.2695, 0.1641, 0.3086, 0.25, 0.2227, 0.2422, 0.2266, 0.1484, 0.8555, 0.3125, 0.8125, 0.2539, 0.8398, 0.2305, 0.8711, 0.2969, 0.1953, 0.3125, 0.1484, 0.4531, 0.1016, 0.4023, 0.1484, 0.2734, 0.1289, 0.2422, 0.1484, 0.2734, 0.1016, 0.4023, 0.07422, 0.3633, 0.4727, 0.2461, 0.6094, 0.2695, 0.5078, 0.3984, 0.457, 0.3984, 0.5273, 0.457, 0.5078, 0.3984, 0.6094, 0.2695, 0.6602, 0.375, 0.1836, 0.08203, 0.2266, 0.1484, 0.1562, 0.1992, 0.1484, 0.1133, 0.5469, 0.5859, 0.5273, 0.457, 0.6602, 0.375, 0.6836, 0.5352, 0.2227, 0.5078, 0.2578, 0.3633, 0.3438, 0.4375, 0.3281, 0.5664, 0.375, 0.4453, 0.3672, 0.582, 0.3281, 0.5664, 0.3438, 0.4375, 0.8008, 0.3438, 0.8242, 0.4805, 0.7617, 0.5117, 0.7461, 0.3633, 0.7461, 0.3633, 0.7617, 0.5117, 0.6836, 0.5352, 0.6602, 0.375, 0.09766, 0.1641, 0.1289, 0.2422, 0.07422, 0.3633, 0.02734, 0.2852, 0.5078, 0.3984, 0.5273, 0.457, 0.457, 0.457, 0.457, 0.3984, 0.5273, 0.457, 0.5469, 0.5859, 0.4531, 0.5938, 0.457, 0.457, 0.6602, 0.05078, 0.6797, 0.1602, 0.4844, 0.1445, 0.4922, 0.03906, 0.6797, 0.1602, 0.6094, 0.2695, 0.4727, 0.2461, 0.4844, 0.1445, 0.3398, 0.2461, 0.4727, 0.2461, 0.457, 0.3984, 0.3789, 0.3906, 0.125, 0.9375, 0.1602, 0.8516, 0.1953, 0.875, 0.1797, 0.9648, 0.9688, 0.832, 0.9258, 0.8672, 0.8789, 0.793, 0.9609, 0.7344, 0.8789, 0.793, 0.9258, 0.8672, 0.8711, 0.9492, 0.8398, 0.8555, 0.8047, 0.875, 0.8164, 0.9688, 0.7656, 0.9727, 0.7695, 0.8828, 0.8164, 0.9688, 0.8047, 0.875, 0.8398, 0.8555, 0.8711, 0.9492, 0.2305, 0.875, 0.2344, 0.9727, 0.1797, 0.9648, 0.1953, 0.875, 0.7695, 0.8828, 0.7656, 0.9727, 0.6953, 0.9375, 0.7109, 0.8438, 0.9609, 0.7344, 0.8789, 0.793, 0.8555, 0.6094, 0.9219, 0.582, 0.7109, 0.8438, 0.5, 0.832, 0.5, 0.6641, 0.6953, 0.6562, 0.6953, 0.9375, 0.4961, 0.9219, 0.5, 0.832, 0.7109, 0.8438, 0.793, 0.793, 0.8047, 0.875, 0.7695, 0.8828, 0.7109, 0.8438, 0.8789, 0.793, 0.8398, 0.8555, 0.8047, 0.875, 0.793, 0.793, 0.207, 0.7852, 0.1211, 0.7812, 0.1562, 0.5977, 0.2344, 0.625, 0.5, 0.832, 0.2891, 0.8359, 0.3164, 0.6484, 0.5, 0.6641, 0.4961, 0.9219, 0.3047, 0.9375, 0.2891, 0.8359, 0.5, 0.832, 0.07422, 0.8633, 0.03125, 0.8281, 0.05078, 0.7422, 0.1211, 0.7812, 0.2891, 0.8359, 0.3047, 0.9375, 0.2344, 0.9727, 0.2305, 0.875, 0.2891, 0.8359, 0.207, 0.7852, 0.2344, 0.625, 0.3164, 0.6484, 0.1211, 0.7812, 0.05078, 0.7422, 0.08984, 0.5664, 0.1562, 0.5977, 0.793, 0.793, 0.7109, 0.8438, 0.6953, 0.6562, 0.7695, 0.6328, 0.8789, 0.793, 0.793, 0.793, 0.7695, 0.6328, 0.8555, 0.6094, 0.07422, 0.8633, 0.1211, 0.7812, 0.1602, 0.8516, 0.125, 0.9375, 0.0, 0.0, 0.0, 0.0, 0.0, 0.0, 0.0, 0.0, 0.0, 0.0, 0.0, 0.0, 0.0, 0.0, 0.0, 0.0, 0.0, 0.0, 0.0, 0.0, 0.0, 0.0, 0.0, 0.0, 0.0, 0.0, 0.0, 0.0, 0.0, 0.0, 0.0, 0.0, 0.0, 0.0, 0.0, 0.0, 0.0, 0.0, 0.0, 0.0, 0.0, 0.0, 0.0, 0.0, 0.0, 0.0, 0.0, 0.0, 0.0, 0.0, 0.0, 0.0, 0.0, 0.0, 0.0, 0.0, 0.0, 0.0, 0.0, 0.0, 0.0, 0.0, 0.0, 0.0, 0.0, 0.0, 0.0, 0.0, 0.0, 0.0, 0.0, 0.0, 0.0, 0.0, 0.0, 0.0, 0.0, 0.0, 0.0, 0.0, 0.0, 0.0, 0.0, 0.0, 0.0, 0.0, 0.0, 0.0, 0.0, 0.0, 0.0, 0.0, 0.0, 0.0, 0.0, 0.0, 0.0, 0.0, 0.0, 0.0, 0.0, 0.0, 0.0, 0.0, 0.0, 0.0, 0.0, 0.0, 0.0, 0.0, 0.0, 0.0, 0.0, 0.0, 0.0, 0.0, 0.0, 0.0, 0.0, 0.0, 0.0, 0.0, 0.0, 0.0, 0.0, 0.0, 0.0, 0.0, 0.0, 0.0, 0.0, 0.0, 0.0, 0.0, 0.0, 0.0, 0.0, 0.0, 0.0, 0.0, 0.0, 0.0, 0.0, 0.0, 0.0, 0.0, 0.0, 0.0, 0.0, 0.0, 0.0, 0.0, 0.0, 0.0, 0.0, 0.0, 0.0, 0.0, 0.0, 0.0, 0.0, 0.0, 0.0, 0.0, 0.0, 0.0, 0.0, 0.0, 0.0, 0.0, 0.0, 0.0, 0.0, 0.0, 0.0, 0.0, 0.0, 0.0, 0.0, 0.0, 0.0, 0.0, 0.0, 0.0, 0.0, 0.0, 0.0, 0.0, 0.0, 0.0, 0.0, 0.0])
me_car_visual.materials.append(mat_car_body)
me_car_visual.materials.append(mat_car_bottom)
me_car_visual.materials.append(mat_car_window)
me_car_visual.materials.append(mat_car_interior)
me_car_visual.use_remesh_preserve_volume = False
me_car_visual.use_remesh_preserve_attributes = False
me_car_visual.use_mirror_x = True
me_car_visual.update()
me_car_door_sensor = bpy.data.meshes.new('Car_door_sensor')
me_car_door_sensor.from_pydata([(-1.15, -0.5, -0.25), (-1.15, 0.5, -0.25), (-0.85, 0.5, -0.25), (-0.85, -0.5, -0.25), (-1.15, -0.5, 0.25), (-1.15, 0.5, 0.25), (-0.85, 0.5, 0.25), (-0.85, -0.5, 0.25), (0.85, -0.5, -0.25), (0.85, 0.5, -0.25), (1.15, 0.5, -0.25), (1.15, -0.5, -0.25), (0.85, -0.5, 0.25), (0.85, 0.5, 0.25), (1.15, 0.5, 0.25), (1.15, -0.5, 0.25)], [], [(4, 5, 1, 0), (5, 6, 2, 1), (6, 7, 3, 2), (7, 4, 0, 3), (0, 1, 2, 3), (7, 6, 5, 4), (12, 13, 9, 8), (13, 14, 10, 9), (14, 15, 11, 10), (15, 12, 8, 11), (8, 9, 10, 11), (15, 14, 13, 12)])
me_car_door_sensor.use_remesh_preserve_volume = False
me_car_door_sensor.use_remesh_preserve_attributes = False
me_car_door_sensor.use_mirror_vertex_groups = False
me_car_door_sensor.update()

# ---- objects
ob_player = bpy.data.objects.new('Player', me_player)
ob_lighting = bpy.data.objects.new('Lighting', None)
ob_hemi = bpy.data.objects.new('Hemi', light_hemi)
ob_sun = bpy.data.objects.new('Sun', light_sun)
ob_camera = bpy.data.objects.new('Camera', cam_camera)
ob_terrain = bpy.data.objects.new('Terrain', me_terrain)
ob_platform = bpy.data.objects.new('Platform', me_cube)
ob_car = bpy.data.objects.new('Car', me_car)
ob_car_spare_wheel = bpy.data.objects.new('Car_spare_wheel', me_car_wheel)
ob_car_steering_wheel = bpy.data.objects.new('Car_steering_wheel', me_car_steering_wheel)
ob_car_driver_seat = bpy.data.objects.new('Car_driver_seat', None)
ob_car_visual = bpy.data.objects.new('Car_visual', me_car_visual)
ob_car_door_sensor = bpy.data.objects.new('Car_door_sensor', me_car_door_sensor)
ob_car_wheel_1 = bpy.data.objects.new('Car_wheel_1', me_car_wheel)
ob_car_wheel_3 = bpy.data.objects.new('Car_wheel_3', me_car_wheel)
ob_car_wheel_2 = bpy.data.objects.new('Car_wheel_2', me_car_wheel)
ob_car_wheel_0 = bpy.data.objects.new('Car_wheel_0', me_car_wheel)

# ---- transforms, parenting, visibility, modifiers, constraints
ob_player.location = (1.0, 0.0, 0.5)
ob_player.lock_location = (True, True, True)
ob_player.lock_rotation = (True, True, True)
ob_player.display_type = 'SOLID'
ob_player.show_wire = True
ob_player.lineart.crease_threshold = 0.0
ob_lighting.parent = ob_player
ob_lighting.location = (0.0, 0.0, 0.0)
ob_lighting.rotation_euler = (0.1745, 0.08727, 0.0)
ob_lighting.lock_location = (True, True, True)
ob_lighting.lock_rotation = (True, True, True)
ob_lighting.lock_scale = (True, True, True)
ob_lighting.empty_image_offset = (0.0, 0.0)
ob_lighting.hide_viewport = True
ob_lighting.hide_select = True
ob_lighting.hide_render = True
ob_lighting.lineart.crease_threshold = 0.0
ob_hemi.parent = ob_lighting
ob_hemi.location = (0.0, 0.0, 0.0)
ob_hemi.scale = (1.0, 1.0, 1.0)
ob_hemi.lock_location = (True, True, True)
ob_hemi.lock_rotation = (True, True, True)
ob_hemi.lock_rotations_4d = False
ob_hemi.lock_scale = (True, True, True)
ob_hemi.empty_display_type = 'ARROWS'
ob_hemi.color = (0.0, 0.0, 0.0, 0.0)
ob_hemi.hide_viewport = True
ob_hemi.hide_select = True
ob_hemi.lineart.crease_threshold = 0.0
ob_sun.parent = ob_lighting
ob_sun.location = (0.0, 0.0, 50.0)
ob_sun.lock_location = (True, True, True)
ob_sun.lock_rotation = (True, True, True)
ob_sun.lock_scale = (True, True, True)
ob_sun.hide_viewport = True
ob_sun.hide_select = True
ob_sun.lineart.crease_threshold = 0.0
ob_camera.location = (0.0, -8.0, 4.0)
ob_camera.rotation_euler = (1.047, 0.0, 0.0)
ob_camera.lock_location = (True, True, True)
ob_camera.lock_rotation = (True, True, True)
ob_camera.lock_rotations_4d = False
ob_camera.lock_scale = (True, True, True)
ob_camera.empty_display_type = 'ARROWS'
ob_camera.color = (0.0, 0.0, 0.0, 0.0)
ob_camera.display_type = 'WIRE'
ob_camera.lineart.crease_threshold = 0.0
ob_terrain.location = (-5.96e-08, 0.0, -2.0)
ob_terrain.lineart.crease_threshold = 0.0
_m = ob_terrain.modifiers.new('Subsurf', 'SUBSURF')
_m.uv_smooth = 'PRESERVE_CORNERS'
_m.quality = 1
_m.subdivision_type = 'SIMPLE'
_m.levels = 5
_m.render_levels = 1
_m.show_only_control_edges = False
_m = ob_terrain.modifiers.new('Displace', 'DISPLACE')
_m.mid_level = 1.0
_m.strength = 10.0
_m.direction = 'Z'
_m.texture_coords = 'UV'
_m.uv_layer = 'UVMap'
_m = ob_terrain.modifiers.new('Subsurf.001', 'SUBSURF')
_m.uv_smooth = 'PRESERVE_CORNERS'
_m.quality = 2
_m.show_only_control_edges = False
_m.use_creases = False
_m = ob_terrain.modifiers.new('Triangulate', 'TRIANGULATE')
ob_platform.parent = ob_terrain
ob_platform.matrix_parent_inverse = Matrix(((1.0, 0.0, 0.0, 5.96e-08), (0.0, 1.0, 0.0, 0.0), (0.0, 0.0, 1.0, 2.0), (0.0, 0.0, 0.0, 1.0)))
ob_platform.location = (0.0, 0.0, -1.5)
ob_platform.lock_location = (True, True, True)
ob_platform.lock_rotation = (True, True, True)
ob_platform.lock_scale = (True, True, True)
ob_platform.lineart.crease_threshold = 0.0
ob_car.location = (0.0, 0.0, 0.0)
ob_car.lock_location = (True, True, True)
ob_car.lock_rotation = (True, True, True)
ob_car.lock_scale = (True, True, True)
ob_car.hide_render = True
ob_car.display_type = 'BOUNDS'
ob_car.show_bounds = True
ob_car.lineart.crease_threshold = 0.0
ob_car.use_mesh_mirror_x = True
ob_car_spare_wheel.parent = ob_car
ob_car_spare_wheel.location = (0.0, -1.25, 0.25)
ob_car_spare_wheel.rotation_euler = (0.0, 1.571, 0.0)
ob_car_spare_wheel.lock_location = (True, True, True)
ob_car_spare_wheel.lock_rotation = (True, True, True)
ob_car_spare_wheel.lock_scale = (True, True, True)
ob_car_spare_wheel.show_bounds = True
ob_car_spare_wheel.lineart.crease_threshold = 0.0
ob_car_steering_wheel.parent = ob_car
ob_car_steering_wheel.location = (-0.3, 0.4, 0.4)
ob_car_steering_wheel.lock_location = (True, True, True)
ob_car_steering_wheel.lock_rotation = (True, True, True)
ob_car_steering_wheel.lock_scale = (True, True, True)
ob_car_steering_wheel.show_bounds = True
ob_car_steering_wheel.show_in_front = True
ob_car_steering_wheel.lineart.crease_threshold = 0.0
_m = ob_car_steering_wheel.modifiers.new('Mirror', 'MIRROR')
_m.use_axis = (True, False, True)
_m = ob_car_steering_wheel.modifiers.new('Subsurf', 'SUBSURF')
_m.uv_smooth = 'PRESERVE_CORNERS'
_m.quality = 2
_m.show_only_control_edges = False
ob_car_driver_seat.parent = ob_car
ob_car_driver_seat.location = (-0.25, 0.0, 0.5)
ob_car_driver_seat.lock_location = (True, True, True)
ob_car_driver_seat.lock_rotation = (True, True, True)
ob_car_driver_seat.lock_scale = (True, True, True)
ob_car_driver_seat.empty_display_size = 0.25
ob_car_driver_seat.empty_image_offset = (0.0, 0.0)
ob_car_driver_seat.show_in_front = True
ob_car_driver_seat.lineart.crease_threshold = 0.0
ob_car_visual.parent = ob_car
ob_car_visual.location = (0.0, 0.0, 0.0)
ob_car_visual.lock_location = (True, True, True)
ob_car_visual.lock_rotation = (True, True, True)
ob_car_visual.lock_scale = (True, True, True)
ob_car_visual.color = (0.4, 0.0, 0.01, 1.0)
ob_car_visual.lineart.crease_threshold = 0.0
ob_car_visual.use_mesh_mirror_x = True
_m = ob_car_visual.modifiers.new('Mirror', 'MIRROR')
ob_car_door_sensor.parent = ob_car
ob_car_door_sensor.location = (0.0, 0.0, 0.25)
ob_car_door_sensor.lock_location = (True, True, True)
ob_car_door_sensor.lock_rotation = (True, True, True)
ob_car_door_sensor.lock_scale = (True, True, True)
ob_car_door_sensor.hide_render = True
ob_car_door_sensor.display_type = 'WIRE'
ob_car_door_sensor.lineart.crease_threshold = 0.0
ob_car_wheel_1.parent = ob_car
ob_car_wheel_1.location = (0.6, 1.0, 0.0)
ob_car_wheel_1.lock_location = (True, True, True)
ob_car_wheel_1.lock_rotation = (True, True, True)
ob_car_wheel_1.lock_scale = (True, True, True)
ob_car_wheel_1.show_bounds = True
ob_car_wheel_1.lineart.crease_threshold = 0.0
ob_car_wheel_3.parent = ob_car
ob_car_wheel_3.location = (0.6, -1.0, 0.0)
ob_car_wheel_3.lock_location = (True, True, True)
ob_car_wheel_3.lock_rotation = (True, True, True)
ob_car_wheel_3.lock_scale = (True, True, True)
ob_car_wheel_3.show_bounds = True
ob_car_wheel_3.lineart.crease_threshold = 0.0
ob_car_wheel_2.parent = ob_car
ob_car_wheel_2.location = (-0.6, -1.0, 0.0)
ob_car_wheel_2.lock_location = (True, True, True)
ob_car_wheel_2.lock_rotation = (True, True, True)
ob_car_wheel_2.lock_scale = (True, True, True)
ob_car_wheel_2.show_bounds = True
ob_car_wheel_2.lineart.crease_threshold = 0.0
ob_car_wheel_0.parent = ob_car
ob_car_wheel_0.location = (-0.6, 1.0, 0.0)
ob_car_wheel_0.lock_location = (True, True, True)
ob_car_wheel_0.lock_rotation = (True, True, True)
ob_car_wheel_0.lock_scale = (True, True, True)
ob_car_wheel_0.show_bounds = True
ob_car_wheel_0.lineart.crease_threshold = 0.0

# ---- collection membership
col_collection_1.objects.link(ob_player)
col_collection_1.objects.link(ob_lighting)
col_collection_1.objects.link(ob_hemi)
col_collection_1.objects.link(ob_sun)
col_collection_1.objects.link(ob_camera)
col_collection_1.objects.link(ob_terrain)
col_collection_1.objects.link(ob_platform)
col_collection_2.objects.link(ob_hemi)
col_collection_2.objects.link(ob_sun)
col_collection_2.objects.link(ob_car)
col_collection_2.objects.link(ob_car_spare_wheel)
col_collection_2.objects.link(ob_car_steering_wheel)
col_collection_2.objects.link(ob_car_driver_seat)
col_collection_2.objects.link(ob_car_visual)
col_collection_2.objects.link(ob_car_door_sensor)
col_collection_2.objects.link(ob_car_wheel_1)
col_collection_2.objects.link(ob_car_wheel_3)
col_collection_2.objects.link(ob_car_wheel_2)
col_collection_2.objects.link(ob_car_wheel_0)

# ---- scene / render settings (as saved in the file)
scene.camera = ob_camera
scene.frame_start = 1; scene.frame_end = 250; scene.frame_set(2)
scene.render.engine = 'BLENDER_EEVEE_NEXT'
scene.render.image_settings.color_mode = 'RGB'
scene.render.image_settings.compression = 90
scene.render.resolution_x = 1280
scene.render.resolution_y = 720
scene.render.resolution_percentage = 50
scene.render.dither_intensity = 0.0
scene.cycles.use_denoising = False
scene.cycles.samples = 10
scene.cycles.sampling_pattern = 'TABULATED_SOBOL'
scene.cycles.light_sampling_threshold = 0.0
scene.cycles.use_adaptive_sampling = False
scene.cycles.use_light_tree = False
scene.cycles.blur_glossy = 0.0
scene.cycles.volume_bounces = 1
scene.cycles.pixel_filter_type = 'GAUSSIAN'
scene.cycles.sample_clamp_indirect = 0.0
scene.view_settings.view_transform = 'Standard'
bpy.context.view_layer.update()
